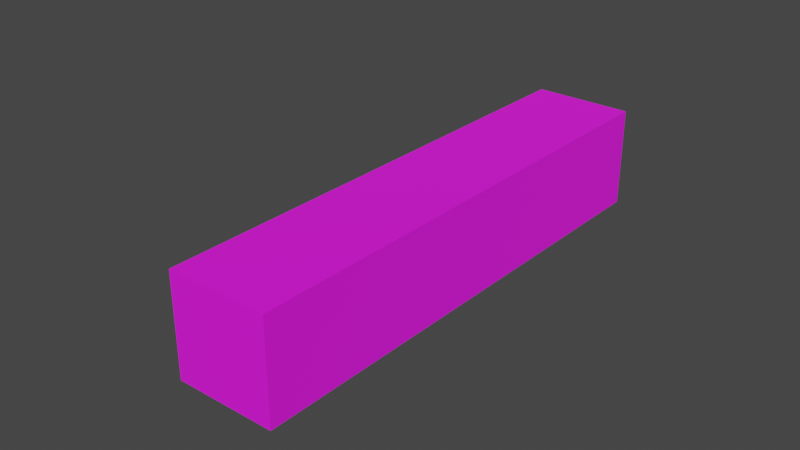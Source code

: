 # Source: torch_-z.blend  (saved by Blender 2.81.16; exported with 4.5.12 LTS)
import bpy
from mathutils import Matrix  # noqa: F401  (used for matrix-valued properties, if any)

bpy.ops.wm.read_factory_settings(use_empty=True)
scene = bpy.context.scene
scene.name = 'Scene'

# ---- collections
col_collection = bpy.data.collections.new('Collection'); scene.collection.children.link(col_collection)

# ---- images (referenced by path relative to the original .blend; pixels are not part of the script)
import os
ASSET_DIR = os.environ.get("B2B_ASSET_DIR", "")  # directory of the original .blend (textures are referenced by path, not embedded)
HERE = os.path.dirname(os.path.abspath(__file__))  # packed textures are extracted next to this script under _unpacked/

def load_image(name, relpath, width, height, colorspace="sRGB"):
    """Load a texture the original file referenced (path relative to the .blend, or extracted next to this script)."""
    p = next((c for c in (os.path.join(HERE, relpath), os.path.join(ASSET_DIR, relpath)) if relpath and os.path.exists(c)), "")
    if p:
        img = bpy.data.images.load(p, check_existing=True)
        img.name = name
    else:  # same state as the original file: an image datablock whose file is absent (Cycles renders it pink)
        img = bpy.data.images.new(name, width, height)
        img.source = "FILE"
        img.filepath = "//" + (relpath or name)
    img.colorspace_settings.name = colorspace
    return img
img_torch_on_png = load_image('torch_on.png', 'torch_on.png', 1024, 1024, 'sRGB')

# ---- materials (node trees are filled in below, after node groups)
mat_material = bpy.data.materials.new('Material')
mat_material.alpha_threshold = 0.0
mat_material.use_transparent_shadow = False
mat_material.line_color = (0.0, 0.0, 0.0, 1.0)

# ---- material node trees
mat_material.use_nodes = True; mat_material.node_tree.nodes.clear()
_N = mat_material.node_tree.nodes; _L = mat_material.node_tree.links
n0 = _N.new('ShaderNodeOutputMaterial'); n0.name = 'Material Output'; n0.location = (300, 300)
n1 = _N.new('ShaderNodeBsdfPrincipled'); n1.name = 'Principled BSDF'; n1.location = (10, 300)
n1.distribution = 'GGX'
n1.subsurface_method = 'BURLEY'
n1.inputs[2].default_value = 1.0
n1.inputs[3].default_value = 1.45
n1.inputs[27].default_value = (0.0, 0.0, 0.0, 1.0)
n1.inputs[28].default_value = 1.0
n2 = _N.new('ShaderNodeTexImage'); n2.name = 'Image Texture'; n2.location = (-389, 138)
n2.image = img_torch_on_png
n2.interpolation = 'Closest'
_L.new(n1.outputs[0], n0.inputs[0])
_L.new(n2.outputs[0], n1.inputs[0])
n0.is_active_output = True

# ---- world
world_world = bpy.data.worlds.new('World'); scene.world = world_world
world_world.use_nodes = True; world_world.node_tree.nodes.clear()
_N = world_world.node_tree.nodes; _L = world_world.node_tree.links
n0 = _N.new('ShaderNodeOutputWorld'); n0.name = 'World Output'; n0.location = (300, 300)
n1 = _N.new('ShaderNodeBackground'); n1.name = 'Background'; n1.location = (10, 300)
n1.inputs[0].default_value = (0.05088, 0.05088, 0.05088, 1.0)
_L.new(n1.outputs[0], n0.inputs[0])
n0.is_active_output = True
world_world.color = (0.05088, 0.05088, 0.05088)
world_world.use_sun_shadow = False
world_world.sun_shadow_jitter_overblur = 0.0

# ---- meshes
me_cube_004 = bpy.data.meshes.new('Cube.004')
me_cube_004.from_pydata([(0.0625, 0.0625, 0.125), (0.0625, 0.0625, -0.5), (0.0625, -0.0625, 0.125), (0.0625, -0.0625, -0.5), (-0.0625, 0.0625, 0.125), (-0.0625, 0.0625, -0.5), (-0.0625, -0.0625, 0.125), (-0.0625, -0.0625, -0.5)], [], [(0, 4, 6, 2), (3, 2, 6, 7), (7, 6, 4, 5), (5, 1, 3, 7), (1, 0, 2, 3), (5, 4, 0, 1)])
_uv = me_cube_004.uv_layers.new(name='UVMap')
_uv.uv.foreach_set('vector', [0.4375, 0.5, 0.5625, 0.5, 0.5625, 0.625, 0.4375, 0.625, 0.5625, 0.0, 0.5625, 0.625, 0.4375, 0.625, 0.4375, 0.0, 0.5625, 0.0, 0.5625, 0.625, 0.4375, 0.625, 0.4375, 0.0, 0.4375, 0.0, 0.5625, 0.0, 0.5625, 0.125, 0.4375, 0.125, 0.5625, 0.0, 0.5625, 0.625, 0.4375, 0.625, 0.4375, 0.0, 0.5625, -2.98e-08, 0.5625, 0.625, 0.4375, 0.625, 0.4375, 0.0])
me_cube_004.materials.append(mat_material)
me_cube_004.use_remesh_preserve_volume = False
me_cube_004.use_remesh_preserve_attributes = False
me_cube_004.use_mirror_vertex_groups = False
me_cube_004.update()
arm_armature = bpy.data.armatures.new('Armature')  # bones are not reproduced

# ---- objects
ob_torch = bpy.data.objects.new('torch', me_cube_004)
ob_armature = bpy.data.objects.new('Armature', arm_armature)

# ---- transforms, parenting, visibility, modifiers, constraints
ob_torch.parent = ob_armature
ob_torch.matrix_parent_inverse = Matrix(((1.0, -0.0, 0.0, -0.0), (-0.0, 0.0, 1.0, -0.125), (0.0, -1.0, 0.0, -0.0), (0.0, 0.0, -0.0, 1.0)))
ob_torch.location = (0.0, 0.0, 0.0)
ob_torch.lock_rotations_4d = False
ob_torch.empty_display_type = 'ARROWS'
ob_torch.lineart.crease_threshold = 0.0
ob_armature.location = (0.0, 0.0, 0.0)
ob_armature.lineart.crease_threshold = 0.0

# ---- collection membership
col_collection.objects.link(ob_torch)
col_collection.objects.link(ob_armature)

# ---- scene / render settings (as saved in the file)
scene.frame_start = 1; scene.frame_end = 250; scene.frame_set(1)
scene.render.engine = 'BLENDER_EEVEE_NEXT'
scene.cycles.use_denoising = False
scene.cycles.samples = 128
scene.cycles.sampling_pattern = 'TABULATED_SOBOL'
scene.cycles.use_adaptive_sampling = False
scene.cycles.use_light_tree = False
scene.view_settings.view_transform = 'Filmic'
bpy.context.view_layer.update()

# ---- added for rendering (the .blend has no active camera and no usable light): camera, sun
cam_auto = bpy.data.cameras.new('AutoCamera')
cam_auto.lens = 50.0
cam_auto.sensor_width = 36.0
cam_auto.clip_end = 1000.0
ob_auto_camera = bpy.data.objects.new('AutoCamera', cam_auto)
scene.collection.objects.link(ob_auto_camera)
ob_auto_camera.location = (0.677578, -1.17825, 0.568543)
ob_auto_camera.rotation_euler = (1.09748, -7.21219e-08, 0.694738)
scene.camera = ob_auto_camera
light_auto_sun = bpy.data.lights.new('AutoSun', 'SUN')
light_auto_sun.energy = 3.0
light_auto_sun.angle = 0.0523599
ob_auto_sun = bpy.data.objects.new('AutoSun', light_auto_sun)
scene.collection.objects.link(ob_auto_sun)
ob_auto_sun.rotation_euler = (0.872665, 0.174533, 0.523599)
bpy.context.view_layer.update()
